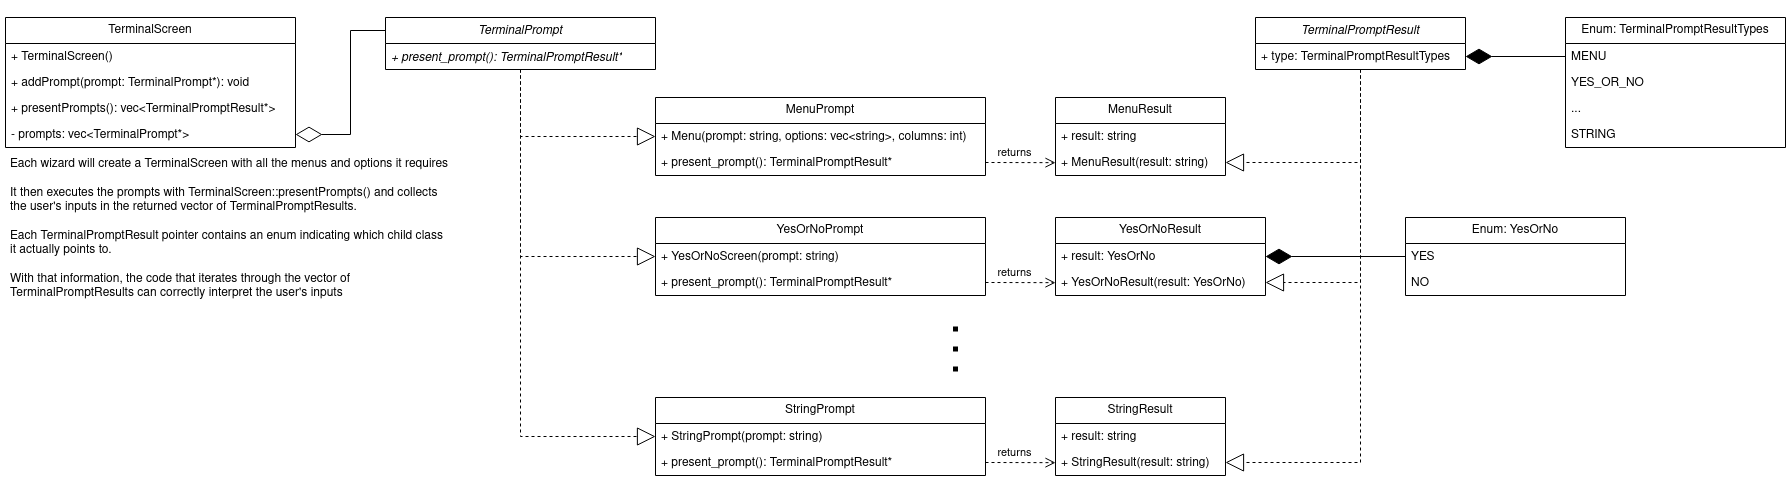

The diagram above was exported from draw.io. Its source (the exported page's mxGraphModel, read from the mxfile embedded in the PNG):
<mxGraphModel dx="2295" dy="589" grid="1" gridSize="10" guides="1" tooltips="1" connect="1" arrows="1" fold="1" page="1" pageScale="1" pageWidth="1100" pageHeight="850" math="0" shadow="0">
  <root>
    <mxCell id="WIyWlLk6GJQsqaUBKTNV-0" />
    <mxCell id="WIyWlLk6GJQsqaUBKTNV-1" parent="WIyWlLk6GJQsqaUBKTNV-0" />
    <mxCell id="-a_2UDZKAMnYHhegF4_9-0" value="MenuPrompt" style="swimlane;fontStyle=0;childLayout=stackLayout;horizontal=1;startSize=26;fillColor=none;horizontalStack=0;resizeParent=1;resizeParentMax=0;resizeLast=0;collapsible=1;marginBottom=0;whiteSpace=wrap;html=1;" parent="WIyWlLk6GJQsqaUBKTNV-1" vertex="1">
      <mxGeometry x="160" y="120" width="330" height="78" as="geometry">
        <mxRectangle x="20" y="150" width="100" height="30" as="alternateBounds" />
      </mxGeometry>
    </mxCell>
    <mxCell id="-a_2UDZKAMnYHhegF4_9-1" value="+ Menu(prompt: string, options: vec&amp;lt;string&amp;gt;, columns: int)" style="text;strokeColor=none;fillColor=none;align=left;verticalAlign=top;spacingLeft=4;spacingRight=4;overflow=hidden;rotatable=0;points=[[0,0.5],[1,0.5]];portConstraint=eastwest;whiteSpace=wrap;html=1;" parent="-a_2UDZKAMnYHhegF4_9-0" vertex="1">
      <mxGeometry y="26" width="330" height="26" as="geometry" />
    </mxCell>
    <mxCell id="-a_2UDZKAMnYHhegF4_9-2" value="+ present_prompt(): TerminalPromptResult*" style="text;strokeColor=none;fillColor=none;align=left;verticalAlign=top;spacingLeft=4;spacingRight=4;overflow=hidden;rotatable=0;points=[[0,0.5],[1,0.5]];portConstraint=eastwest;whiteSpace=wrap;html=1;" parent="-a_2UDZKAMnYHhegF4_9-0" vertex="1">
      <mxGeometry y="52" width="330" height="26" as="geometry" />
    </mxCell>
    <mxCell id="pZxkXzTjyPvICCvha2sy-0" value="TerminalScreen" style="swimlane;fontStyle=0;childLayout=stackLayout;horizontal=1;startSize=26;fillColor=none;horizontalStack=0;resizeParent=1;resizeParentMax=0;resizeLast=0;collapsible=1;marginBottom=0;whiteSpace=wrap;html=1;" parent="WIyWlLk6GJQsqaUBKTNV-1" vertex="1">
      <mxGeometry x="-490" y="40" width="290" height="130" as="geometry" />
    </mxCell>
    <mxCell id="pZxkXzTjyPvICCvha2sy-1" value="+ TerminalScreen()" style="text;strokeColor=none;fillColor=none;align=left;verticalAlign=top;spacingLeft=4;spacingRight=4;overflow=hidden;rotatable=0;points=[[0,0.5],[1,0.5]];portConstraint=eastwest;whiteSpace=wrap;html=1;" parent="pZxkXzTjyPvICCvha2sy-0" vertex="1">
      <mxGeometry y="26" width="290" height="26" as="geometry" />
    </mxCell>
    <mxCell id="Vuj6FrEGFykt84isajFx-28" value="+ addPrompt(prompt: TerminalPrompt*): void" style="text;strokeColor=none;fillColor=none;align=left;verticalAlign=top;spacingLeft=4;spacingRight=4;overflow=hidden;rotatable=0;points=[[0,0.5],[1,0.5]];portConstraint=eastwest;whiteSpace=wrap;html=1;" vertex="1" parent="pZxkXzTjyPvICCvha2sy-0">
      <mxGeometry y="52" width="290" height="26" as="geometry" />
    </mxCell>
    <mxCell id="pZxkXzTjyPvICCvha2sy-3" value="+ presentPrompts(): vec&amp;lt;TerminalPromptResult*&amp;gt;" style="text;strokeColor=none;fillColor=none;align=left;verticalAlign=top;spacingLeft=4;spacingRight=4;overflow=hidden;rotatable=0;points=[[0,0.5],[1,0.5]];portConstraint=eastwest;whiteSpace=wrap;html=1;" parent="pZxkXzTjyPvICCvha2sy-0" vertex="1">
      <mxGeometry y="78" width="290" height="26" as="geometry" />
    </mxCell>
    <mxCell id="pZxkXzTjyPvICCvha2sy-2" value="- prompts: vec&amp;lt;TerminalPrompt*&amp;gt;" style="text;strokeColor=none;fillColor=none;align=left;verticalAlign=top;spacingLeft=4;spacingRight=4;overflow=hidden;rotatable=0;points=[[0,0.5],[1,0.5]];portConstraint=eastwest;whiteSpace=wrap;html=1;" parent="pZxkXzTjyPvICCvha2sy-0" vertex="1">
      <mxGeometry y="104" width="290" height="26" as="geometry" />
    </mxCell>
    <mxCell id="pZxkXzTjyPvICCvha2sy-36" style="edgeStyle=orthogonalEdgeStyle;rounded=0;orthogonalLoop=1;jettySize=auto;html=1;exitX=0.5;exitY=1;exitDx=0;exitDy=0;entryX=0;entryY=0.5;entryDx=0;entryDy=0;dashed=1;endArrow=block;endFill=0;endSize=16;startSize=16;" parent="WIyWlLk6GJQsqaUBKTNV-1" source="pZxkXzTjyPvICCvha2sy-8" target="pZxkXzTjyPvICCvha2sy-32" edge="1">
      <mxGeometry relative="1" as="geometry">
        <Array as="points">
          <mxPoint x="25" y="279" />
        </Array>
      </mxGeometry>
    </mxCell>
    <mxCell id="pZxkXzTjyPvICCvha2sy-39" style="edgeStyle=orthogonalEdgeStyle;rounded=0;orthogonalLoop=1;jettySize=auto;html=1;exitX=0.5;exitY=1;exitDx=0;exitDy=0;entryX=0;entryY=0.5;entryDx=0;entryDy=0;dashed=1;endArrow=block;endFill=0;endSize=16;startSize=16;" parent="WIyWlLk6GJQsqaUBKTNV-1" source="pZxkXzTjyPvICCvha2sy-8" target="-a_2UDZKAMnYHhegF4_9-1" edge="1">
      <mxGeometry relative="1" as="geometry" />
    </mxCell>
    <mxCell id="Vuj6FrEGFykt84isajFx-26" style="edgeStyle=orthogonalEdgeStyle;rounded=0;orthogonalLoop=1;jettySize=auto;html=1;exitX=0.5;exitY=1;exitDx=0;exitDy=0;entryX=0;entryY=0.5;entryDx=0;entryDy=0;dashed=1;endArrow=block;endFill=0;endSize=16;startSize=16;" edge="1" parent="WIyWlLk6GJQsqaUBKTNV-1" source="pZxkXzTjyPvICCvha2sy-8" target="Vuj6FrEGFykt84isajFx-13">
      <mxGeometry relative="1" as="geometry" />
    </mxCell>
    <mxCell id="Vuj6FrEGFykt84isajFx-31" style="edgeStyle=orthogonalEdgeStyle;rounded=0;orthogonalLoop=1;jettySize=auto;html=1;exitX=0;exitY=0.25;exitDx=0;exitDy=0;entryX=1;entryY=0.5;entryDx=0;entryDy=0;endSize=24;endArrow=diamondThin;endFill=0;" edge="1" parent="WIyWlLk6GJQsqaUBKTNV-1" source="pZxkXzTjyPvICCvha2sy-8" target="pZxkXzTjyPvICCvha2sy-2">
      <mxGeometry relative="1" as="geometry" />
    </mxCell>
    <mxCell id="pZxkXzTjyPvICCvha2sy-8" value="&lt;i&gt;TerminalPrompt&lt;/i&gt;" style="swimlane;fontStyle=0;childLayout=stackLayout;horizontal=1;startSize=26;fillColor=none;horizontalStack=0;resizeParent=1;resizeParentMax=0;resizeLast=0;collapsible=1;marginBottom=0;whiteSpace=wrap;html=1;" parent="WIyWlLk6GJQsqaUBKTNV-1" vertex="1">
      <mxGeometry x="-110" y="40" width="270" height="52" as="geometry" />
    </mxCell>
    <mxCell id="pZxkXzTjyPvICCvha2sy-9" value="&lt;i&gt;+ present_prompt(): TerminalPromptResult*&lt;/i&gt;" style="text;strokeColor=none;fillColor=none;align=left;verticalAlign=top;spacingLeft=4;spacingRight=4;overflow=hidden;rotatable=0;points=[[0,0.5],[1,0.5]];portConstraint=eastwest;whiteSpace=wrap;html=1;" parent="pZxkXzTjyPvICCvha2sy-8" vertex="1">
      <mxGeometry y="26" width="270" height="26" as="geometry" />
    </mxCell>
    <mxCell id="Vuj6FrEGFykt84isajFx-3" style="edgeStyle=orthogonalEdgeStyle;rounded=0;orthogonalLoop=1;jettySize=auto;html=1;exitX=0.5;exitY=1;exitDx=0;exitDy=0;entryX=1;entryY=0.5;entryDx=0;entryDy=0;dashed=1;endArrow=block;endFill=0;endSize=16;startSize=16;" edge="1" parent="WIyWlLk6GJQsqaUBKTNV-1" source="pZxkXzTjyPvICCvha2sy-12" target="pZxkXzTjyPvICCvha2sy-19">
      <mxGeometry relative="1" as="geometry" />
    </mxCell>
    <mxCell id="Vuj6FrEGFykt84isajFx-11" style="edgeStyle=orthogonalEdgeStyle;rounded=0;orthogonalLoop=1;jettySize=auto;html=1;exitX=0.5;exitY=1;exitDx=0;exitDy=0;entryX=1;entryY=0.5;entryDx=0;entryDy=0;dashed=1;endArrow=block;endFill=0;endSize=16;startSize=16;" edge="1" parent="WIyWlLk6GJQsqaUBKTNV-1" source="pZxkXzTjyPvICCvha2sy-12" target="Vuj6FrEGFykt84isajFx-8">
      <mxGeometry relative="1" as="geometry" />
    </mxCell>
    <mxCell id="Vuj6FrEGFykt84isajFx-27" style="edgeStyle=orthogonalEdgeStyle;rounded=0;orthogonalLoop=1;jettySize=auto;html=1;exitX=0.5;exitY=1;exitDx=0;exitDy=0;entryX=1;entryY=0.5;entryDx=0;entryDy=0;dashed=1;endArrow=block;endFill=0;endSize=16;startSize=16;" edge="1" parent="WIyWlLk6GJQsqaUBKTNV-1" source="pZxkXzTjyPvICCvha2sy-12" target="Vuj6FrEGFykt84isajFx-17">
      <mxGeometry relative="1" as="geometry" />
    </mxCell>
    <mxCell id="pZxkXzTjyPvICCvha2sy-12" value="&lt;i&gt;TerminalPromptResult&lt;/i&gt;" style="swimlane;fontStyle=0;childLayout=stackLayout;horizontal=1;startSize=26;fillColor=none;horizontalStack=0;resizeParent=1;resizeParentMax=0;resizeLast=0;collapsible=1;marginBottom=0;whiteSpace=wrap;html=1;" parent="WIyWlLk6GJQsqaUBKTNV-1" vertex="1">
      <mxGeometry x="760" y="40" width="210" height="52" as="geometry" />
    </mxCell>
    <mxCell id="pZxkXzTjyPvICCvha2sy-15" value="+ type: TerminalPromptResultTypes" style="text;strokeColor=none;fillColor=none;align=left;verticalAlign=top;spacingLeft=4;spacingRight=4;overflow=hidden;rotatable=0;points=[[0,0.5],[1,0.5]];portConstraint=eastwest;whiteSpace=wrap;html=1;" parent="pZxkXzTjyPvICCvha2sy-12" vertex="1">
      <mxGeometry y="26" width="210" height="26" as="geometry" />
    </mxCell>
    <mxCell id="pZxkXzTjyPvICCvha2sy-17" value="MenuResult" style="swimlane;fontStyle=0;childLayout=stackLayout;horizontal=1;startSize=26;fillColor=none;horizontalStack=0;resizeParent=1;resizeParentMax=0;resizeLast=0;collapsible=1;marginBottom=0;whiteSpace=wrap;html=1;" parent="WIyWlLk6GJQsqaUBKTNV-1" vertex="1">
      <mxGeometry x="560" y="120" width="170" height="78" as="geometry" />
    </mxCell>
    <mxCell id="pZxkXzTjyPvICCvha2sy-18" value="+ result: string" style="text;strokeColor=none;fillColor=none;align=left;verticalAlign=top;spacingLeft=4;spacingRight=4;overflow=hidden;rotatable=0;points=[[0,0.5],[1,0.5]];portConstraint=eastwest;whiteSpace=wrap;html=1;" parent="pZxkXzTjyPvICCvha2sy-17" vertex="1">
      <mxGeometry y="26" width="170" height="26" as="geometry" />
    </mxCell>
    <mxCell id="pZxkXzTjyPvICCvha2sy-19" value="+ MenuResult(result: string)" style="text;strokeColor=none;fillColor=none;align=left;verticalAlign=top;spacingLeft=4;spacingRight=4;overflow=hidden;rotatable=0;points=[[0,0.5],[1,0.5]];portConstraint=eastwest;whiteSpace=wrap;html=1;" parent="pZxkXzTjyPvICCvha2sy-17" vertex="1">
      <mxGeometry y="52" width="170" height="26" as="geometry" />
    </mxCell>
    <mxCell id="pZxkXzTjyPvICCvha2sy-21" value="Enum: TerminalPromptResultTypes" style="swimlane;fontStyle=0;childLayout=stackLayout;horizontal=1;startSize=26;fillColor=none;horizontalStack=0;resizeParent=1;resizeParentMax=0;resizeLast=0;collapsible=1;marginBottom=0;whiteSpace=wrap;html=1;" parent="WIyWlLk6GJQsqaUBKTNV-1" vertex="1">
      <mxGeometry x="1070" y="40" width="220" height="130" as="geometry" />
    </mxCell>
    <mxCell id="pZxkXzTjyPvICCvha2sy-22" value="MENU" style="text;strokeColor=none;fillColor=none;align=left;verticalAlign=top;spacingLeft=4;spacingRight=4;overflow=hidden;rotatable=0;points=[[0,0.5],[1,0.5]];portConstraint=eastwest;whiteSpace=wrap;html=1;" parent="pZxkXzTjyPvICCvha2sy-21" vertex="1">
      <mxGeometry y="26" width="220" height="26" as="geometry" />
    </mxCell>
    <mxCell id="pZxkXzTjyPvICCvha2sy-23" value="YES_OR_NO" style="text;strokeColor=none;fillColor=none;align=left;verticalAlign=top;spacingLeft=4;spacingRight=4;overflow=hidden;rotatable=0;points=[[0,0.5],[1,0.5]];portConstraint=eastwest;whiteSpace=wrap;html=1;" parent="pZxkXzTjyPvICCvha2sy-21" vertex="1">
      <mxGeometry y="52" width="220" height="26" as="geometry" />
    </mxCell>
    <mxCell id="Vuj6FrEGFykt84isajFx-29" value="..." style="text;strokeColor=none;fillColor=none;align=left;verticalAlign=top;spacingLeft=4;spacingRight=4;overflow=hidden;rotatable=0;points=[[0,0.5],[1,0.5]];portConstraint=eastwest;whiteSpace=wrap;html=1;" vertex="1" parent="pZxkXzTjyPvICCvha2sy-21">
      <mxGeometry y="78" width="220" height="26" as="geometry" />
    </mxCell>
    <mxCell id="pZxkXzTjyPvICCvha2sy-24" value="STRING" style="text;strokeColor=none;fillColor=none;align=left;verticalAlign=top;spacingLeft=4;spacingRight=4;overflow=hidden;rotatable=0;points=[[0,0.5],[1,0.5]];portConstraint=eastwest;whiteSpace=wrap;html=1;" parent="pZxkXzTjyPvICCvha2sy-21" vertex="1">
      <mxGeometry y="104" width="220" height="26" as="geometry" />
    </mxCell>
    <mxCell id="pZxkXzTjyPvICCvha2sy-29" value="" style="endArrow=diamondThin;endFill=1;endSize=24;html=1;rounded=0;exitX=0;exitY=0.5;exitDx=0;exitDy=0;entryX=1;entryY=0.5;entryDx=0;entryDy=0;edgeStyle=orthogonalEdgeStyle;" parent="WIyWlLk6GJQsqaUBKTNV-1" source="pZxkXzTjyPvICCvha2sy-22" target="pZxkXzTjyPvICCvha2sy-15" edge="1">
      <mxGeometry width="160" relative="1" as="geometry">
        <mxPoint x="690" y="170" as="sourcePoint" />
        <mxPoint x="850" y="170" as="targetPoint" />
      </mxGeometry>
    </mxCell>
    <mxCell id="pZxkXzTjyPvICCvha2sy-31" value="YesOrNoPrompt" style="swimlane;fontStyle=0;childLayout=stackLayout;horizontal=1;startSize=26;fillColor=none;horizontalStack=0;resizeParent=1;resizeParentMax=0;resizeLast=0;collapsible=1;marginBottom=0;whiteSpace=wrap;html=1;" parent="WIyWlLk6GJQsqaUBKTNV-1" vertex="1">
      <mxGeometry x="160" y="240" width="330" height="78" as="geometry">
        <mxRectangle x="20" y="150" width="100" height="30" as="alternateBounds" />
      </mxGeometry>
    </mxCell>
    <mxCell id="pZxkXzTjyPvICCvha2sy-32" value="+ YesOrNoScreen(prompt: string)" style="text;strokeColor=none;fillColor=none;align=left;verticalAlign=top;spacingLeft=4;spacingRight=4;overflow=hidden;rotatable=0;points=[[0,0.5],[1,0.5]];portConstraint=eastwest;whiteSpace=wrap;html=1;" parent="pZxkXzTjyPvICCvha2sy-31" vertex="1">
      <mxGeometry y="26" width="330" height="26" as="geometry" />
    </mxCell>
    <mxCell id="pZxkXzTjyPvICCvha2sy-33" value="+ present_prompt(): TerminalPromptResult*" style="text;strokeColor=none;fillColor=none;align=left;verticalAlign=top;spacingLeft=4;spacingRight=4;overflow=hidden;rotatable=0;points=[[0,0.5],[1,0.5]];portConstraint=eastwest;whiteSpace=wrap;html=1;" parent="pZxkXzTjyPvICCvha2sy-31" vertex="1">
      <mxGeometry y="52" width="330" height="26" as="geometry" />
    </mxCell>
    <mxCell id="Vuj6FrEGFykt84isajFx-5" value="&lt;div&gt;returns&lt;/div&gt;" style="html=1;verticalAlign=bottom;endArrow=open;dashed=1;endSize=8;edgeStyle=elbowEdgeStyle;elbow=vertical;curved=0;rounded=0;exitX=1;exitY=0.5;exitDx=0;exitDy=0;entryX=0;entryY=0.5;entryDx=0;entryDy=0;" edge="1" parent="WIyWlLk6GJQsqaUBKTNV-1" source="-a_2UDZKAMnYHhegF4_9-2" target="pZxkXzTjyPvICCvha2sy-19">
      <mxGeometry x="-0.1821" relative="1" as="geometry">
        <mxPoint x="620" y="180" as="sourcePoint" />
        <mxPoint x="530" y="80" as="targetPoint" />
        <mxPoint as="offset" />
      </mxGeometry>
    </mxCell>
    <mxCell id="Vuj6FrEGFykt84isajFx-6" value="YesOrNoResult" style="swimlane;fontStyle=0;childLayout=stackLayout;horizontal=1;startSize=26;fillColor=none;horizontalStack=0;resizeParent=1;resizeParentMax=0;resizeLast=0;collapsible=1;marginBottom=0;whiteSpace=wrap;html=1;" vertex="1" parent="WIyWlLk6GJQsqaUBKTNV-1">
      <mxGeometry x="560" y="240" width="210" height="78" as="geometry" />
    </mxCell>
    <mxCell id="Vuj6FrEGFykt84isajFx-7" value="+ result: YesOrNo" style="text;strokeColor=none;fillColor=none;align=left;verticalAlign=top;spacingLeft=4;spacingRight=4;overflow=hidden;rotatable=0;points=[[0,0.5],[1,0.5]];portConstraint=eastwest;whiteSpace=wrap;html=1;" vertex="1" parent="Vuj6FrEGFykt84isajFx-6">
      <mxGeometry y="26" width="210" height="26" as="geometry" />
    </mxCell>
    <mxCell id="Vuj6FrEGFykt84isajFx-8" value="+ YesOrNoResult(result: YesOrNo)" style="text;strokeColor=none;fillColor=none;align=left;verticalAlign=top;spacingLeft=4;spacingRight=4;overflow=hidden;rotatable=0;points=[[0,0.5],[1,0.5]];portConstraint=eastwest;whiteSpace=wrap;html=1;" vertex="1" parent="Vuj6FrEGFykt84isajFx-6">
      <mxGeometry y="52" width="210" height="26" as="geometry" />
    </mxCell>
    <mxCell id="Vuj6FrEGFykt84isajFx-10" value="&lt;div&gt;returns&lt;/div&gt;" style="html=1;verticalAlign=bottom;endArrow=open;dashed=1;endSize=8;edgeStyle=elbowEdgeStyle;elbow=vertical;curved=0;rounded=0;exitX=1;exitY=0.5;exitDx=0;exitDy=0;entryX=0;entryY=0.5;entryDx=0;entryDy=0;" edge="1" parent="WIyWlLk6GJQsqaUBKTNV-1" source="pZxkXzTjyPvICCvha2sy-33" target="Vuj6FrEGFykt84isajFx-8">
      <mxGeometry x="-0.1821" relative="1" as="geometry">
        <mxPoint x="470" y="359.86" as="sourcePoint" />
        <mxPoint x="540" y="359.86" as="targetPoint" />
        <mxPoint as="offset" />
      </mxGeometry>
    </mxCell>
    <mxCell id="Vuj6FrEGFykt84isajFx-12" value="StringPrompt" style="swimlane;fontStyle=0;childLayout=stackLayout;horizontal=1;startSize=26;fillColor=none;horizontalStack=0;resizeParent=1;resizeParentMax=0;resizeLast=0;collapsible=1;marginBottom=0;whiteSpace=wrap;html=1;" vertex="1" parent="WIyWlLk6GJQsqaUBKTNV-1">
      <mxGeometry x="160" y="420" width="330" height="78" as="geometry">
        <mxRectangle x="20" y="150" width="100" height="30" as="alternateBounds" />
      </mxGeometry>
    </mxCell>
    <mxCell id="Vuj6FrEGFykt84isajFx-13" value="+ StringPrompt(prompt: string)" style="text;strokeColor=none;fillColor=none;align=left;verticalAlign=top;spacingLeft=4;spacingRight=4;overflow=hidden;rotatable=0;points=[[0,0.5],[1,0.5]];portConstraint=eastwest;whiteSpace=wrap;html=1;" vertex="1" parent="Vuj6FrEGFykt84isajFx-12">
      <mxGeometry y="26" width="330" height="26" as="geometry" />
    </mxCell>
    <mxCell id="Vuj6FrEGFykt84isajFx-14" value="+ present_prompt(): TerminalPromptResult*" style="text;strokeColor=none;fillColor=none;align=left;verticalAlign=top;spacingLeft=4;spacingRight=4;overflow=hidden;rotatable=0;points=[[0,0.5],[1,0.5]];portConstraint=eastwest;whiteSpace=wrap;html=1;" vertex="1" parent="Vuj6FrEGFykt84isajFx-12">
      <mxGeometry y="52" width="330" height="26" as="geometry" />
    </mxCell>
    <mxCell id="Vuj6FrEGFykt84isajFx-15" value="StringResult" style="swimlane;fontStyle=0;childLayout=stackLayout;horizontal=1;startSize=26;fillColor=none;horizontalStack=0;resizeParent=1;resizeParentMax=0;resizeLast=0;collapsible=1;marginBottom=0;whiteSpace=wrap;html=1;" vertex="1" parent="WIyWlLk6GJQsqaUBKTNV-1">
      <mxGeometry x="560" y="420" width="170" height="78" as="geometry" />
    </mxCell>
    <mxCell id="Vuj6FrEGFykt84isajFx-16" value="+ result: string" style="text;strokeColor=none;fillColor=none;align=left;verticalAlign=top;spacingLeft=4;spacingRight=4;overflow=hidden;rotatable=0;points=[[0,0.5],[1,0.5]];portConstraint=eastwest;whiteSpace=wrap;html=1;" vertex="1" parent="Vuj6FrEGFykt84isajFx-15">
      <mxGeometry y="26" width="170" height="26" as="geometry" />
    </mxCell>
    <mxCell id="Vuj6FrEGFykt84isajFx-17" value="+ StringResult(result: string)" style="text;strokeColor=none;fillColor=none;align=left;verticalAlign=top;spacingLeft=4;spacingRight=4;overflow=hidden;rotatable=0;points=[[0,0.5],[1,0.5]];portConstraint=eastwest;whiteSpace=wrap;html=1;" vertex="1" parent="Vuj6FrEGFykt84isajFx-15">
      <mxGeometry y="52" width="170" height="26" as="geometry" />
    </mxCell>
    <mxCell id="Vuj6FrEGFykt84isajFx-19" value="&lt;div&gt;returns&lt;/div&gt;" style="html=1;verticalAlign=bottom;endArrow=open;dashed=1;endSize=8;edgeStyle=elbowEdgeStyle;elbow=vertical;curved=0;rounded=0;exitX=1;exitY=0.5;exitDx=0;exitDy=0;entryX=0;entryY=0.5;entryDx=0;entryDy=0;" edge="1" parent="WIyWlLk6GJQsqaUBKTNV-1" source="Vuj6FrEGFykt84isajFx-14" target="Vuj6FrEGFykt84isajFx-17">
      <mxGeometry x="-0.1821" relative="1" as="geometry">
        <mxPoint x="470" y="539.86" as="sourcePoint" />
        <mxPoint x="540" y="539.86" as="targetPoint" />
        <mxPoint as="offset" />
      </mxGeometry>
    </mxCell>
    <mxCell id="Vuj6FrEGFykt84isajFx-20" value="Enum: YesOrNo" style="swimlane;fontStyle=0;childLayout=stackLayout;horizontal=1;startSize=26;fillColor=none;horizontalStack=0;resizeParent=1;resizeParentMax=0;resizeLast=0;collapsible=1;marginBottom=0;whiteSpace=wrap;html=1;" vertex="1" parent="WIyWlLk6GJQsqaUBKTNV-1">
      <mxGeometry x="910" y="240" width="220" height="78" as="geometry" />
    </mxCell>
    <mxCell id="Vuj6FrEGFykt84isajFx-21" value="YES" style="text;strokeColor=none;fillColor=none;align=left;verticalAlign=top;spacingLeft=4;spacingRight=4;overflow=hidden;rotatable=0;points=[[0,0.5],[1,0.5]];portConstraint=eastwest;whiteSpace=wrap;html=1;" vertex="1" parent="Vuj6FrEGFykt84isajFx-20">
      <mxGeometry y="26" width="220" height="26" as="geometry" />
    </mxCell>
    <mxCell id="Vuj6FrEGFykt84isajFx-22" value="NO" style="text;strokeColor=none;fillColor=none;align=left;verticalAlign=top;spacingLeft=4;spacingRight=4;overflow=hidden;rotatable=0;points=[[0,0.5],[1,0.5]];portConstraint=eastwest;whiteSpace=wrap;html=1;" vertex="1" parent="Vuj6FrEGFykt84isajFx-20">
      <mxGeometry y="52" width="220" height="26" as="geometry" />
    </mxCell>
    <mxCell id="Vuj6FrEGFykt84isajFx-24" style="edgeStyle=orthogonalEdgeStyle;rounded=0;orthogonalLoop=1;jettySize=auto;html=1;exitX=0;exitY=0.5;exitDx=0;exitDy=0;entryX=1;entryY=0.5;entryDx=0;entryDy=0;endArrow=diamondThin;endFill=1;endSize=24;" edge="1" parent="WIyWlLk6GJQsqaUBKTNV-1" source="Vuj6FrEGFykt84isajFx-21" target="Vuj6FrEGFykt84isajFx-7">
      <mxGeometry relative="1" as="geometry" />
    </mxCell>
    <mxCell id="Vuj6FrEGFykt84isajFx-25" value="" style="endArrow=none;dashed=1;html=1;dashPattern=1 3;strokeWidth=5;rounded=0;" edge="1" parent="WIyWlLk6GJQsqaUBKTNV-1">
      <mxGeometry width="50" height="50" relative="1" as="geometry">
        <mxPoint x="460" y="394" as="sourcePoint" />
        <mxPoint x="460" y="344" as="targetPoint" />
      </mxGeometry>
    </mxCell>
    <mxCell id="Vuj6FrEGFykt84isajFx-32" value="&lt;div&gt;Each wizard will create a TerminalScreen with all the menus and options it requires&lt;/div&gt;&lt;div&gt;&lt;br&gt;&lt;/div&gt;&lt;div&gt;It then executes the prompts with TerminalScreen::presentPrompts() and collects the user's inputs in the returned vector of TerminalPromptResults.&lt;/div&gt;&lt;div&gt;&lt;br&gt;&lt;/div&gt;&lt;div&gt;Each TerminalPromptResult pointer contains an enum indicating which child class it actually points to.&lt;/div&gt;&lt;div&gt;&lt;br&gt;&lt;/div&gt;&lt;div&gt;With that information, the code that iterates through the vector of TerminalPromptResults can correctly interpret the user's inputs&lt;br&gt;&lt;/div&gt;" style="text;html=1;strokeColor=none;fillColor=none;spacing=5;spacingTop=-20;whiteSpace=wrap;overflow=hidden;rounded=0;" vertex="1" parent="WIyWlLk6GJQsqaUBKTNV-1">
      <mxGeometry x="-490" y="190" width="450" height="260" as="geometry" />
    </mxCell>
  </root>
</mxGraphModel>